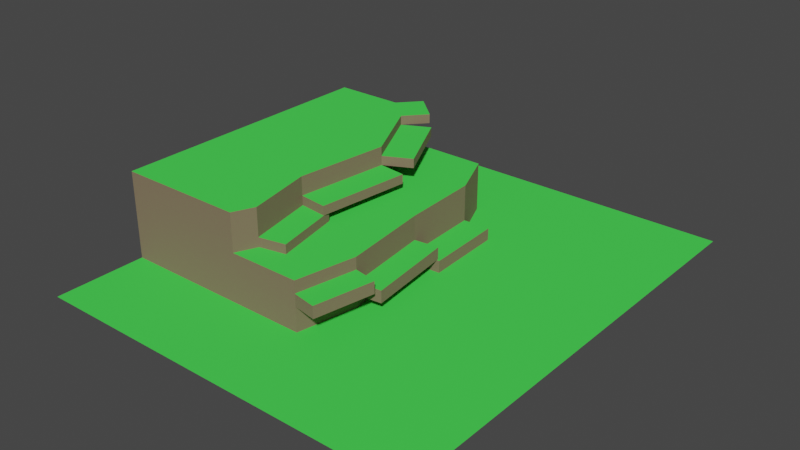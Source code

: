 # Source: testarea.blend  (saved by Blender 2.80.75; exported with 4.5.12 LTS)
import bpy
from mathutils import Matrix  # noqa: F401  (used for matrix-valued properties, if any)

bpy.ops.wm.read_factory_settings(use_empty=True)
scene = bpy.context.scene
scene.name = 'Scene'

# ---- collections
col_collection = bpy.data.collections.new('Collection'); scene.collection.children.link(col_collection)

# ---- materials (node trees are filled in below, after node groups)
mat_material_001 = bpy.data.materials.new('Material.001')
mat_material_001.use_transparent_shadow = False
mat_material_002 = bpy.data.materials.new('Material.002')
mat_material_002.use_transparent_shadow = False

# ---- material node trees
mat_material_001.use_nodes = True; mat_material_001.node_tree.nodes.clear()
_N = mat_material_001.node_tree.nodes; _L = mat_material_001.node_tree.links
n0 = _N.new('ShaderNodeOutputMaterial'); n0.name = 'Material Output'; n0.location = (300, 300)
n1 = _N.new('ShaderNodeBsdfPrincipled'); n1.name = 'Principled BSDF'; n1.location = (10, 300)
n1.distribution = 'GGX'
n1.subsurface_method = 'BURLEY'
n1.inputs[0].default_value = (0.05569, 0.8, 0.07444, 1.0)
n1.inputs[2].default_value = 0.8061
n1.inputs[3].default_value = 1.45
n1.inputs[27].default_value = (0.0, 0.0, 0.0, 1.0)
n1.inputs[28].default_value = 1.0
_L.new(n1.outputs[0], n0.inputs[0])
n0.is_active_output = True
mat_material_002.use_nodes = True; mat_material_002.node_tree.nodes.clear()
_N = mat_material_002.node_tree.nodes; _L = mat_material_002.node_tree.links
n0 = _N.new('ShaderNodeOutputMaterial'); n0.name = 'Material Output'; n0.location = (300, 300)
n1 = _N.new('ShaderNodeBsdfPrincipled'); n1.name = 'Principled BSDF'; n1.location = (10, 300)
n1.distribution = 'GGX'
n1.subsurface_method = 'BURLEY'
n1.inputs[0].default_value = (0.2245, 0.1607, 0.1022, 1.0)
n1.inputs[2].default_value = 1.0
n1.inputs[3].default_value = 1.45
n1.inputs[27].default_value = (0.0, 0.0, 0.0, 1.0)
n1.inputs[28].default_value = 1.0
_L.new(n1.outputs[0], n0.inputs[0])
n0.is_active_output = True

# ---- world
world_world = bpy.data.worlds.new('World'); scene.world = world_world
world_world.use_nodes = True; world_world.node_tree.nodes.clear()
_N = world_world.node_tree.nodes; _L = world_world.node_tree.links
n0 = _N.new('ShaderNodeOutputWorld'); n0.name = 'World Output'; n0.location = (300, 300)
n1 = _N.new('ShaderNodeBackground'); n1.name = 'Background'; n1.location = (10, 300)
n1.inputs[0].default_value = (0.05088, 0.05088, 0.05088, 1.0)
_L.new(n1.outputs[0], n0.inputs[0])
n0.is_active_output = True
world_world.color = (0.05088, 0.05088, 0.05088)
world_world.use_sun_shadow = False
world_world.sun_shadow_jitter_overblur = 0.0

# ---- meshes
me_plane = bpy.data.meshes.new('Plane')
me_plane.from_pydata([(-1.0, -1.0, 0.0), (1.79, -1.0, 0.0), (-1.0, 1.0, 0.0), (1.79, 1.0, 0.0), (-0.08559, -1.0, 0.0), (0.4267, -1.0, 0.0), (0.2659, 1.0, 0.0), (-0.4958, 1.0, 0.0), (-0.08559, -1.0, 0.624), (-0.4958, 1.0, 0.624), (-1.0, -1.0, 0.624), (-1.0, 1.0, 0.624), (0.4099, 0.6541, 0.0), (0.4347, 0.08237, 0.0), (0.5106, -0.5635, 0.0), (-1.0, 1.0, 0.3532), (-1.0, -1.0, 0.3532), (-0.4958, 1.0, 0.3532), (-0.08559, -1.0, 0.3532), (0.4267, -1.0, 0.3532), (0.2659, 1.0, 0.3532), (-0.01944, -0.8493, 0.3532), (-0.1204, -0.3649, 0.3532), (-0.04387, 0.3162, 0.3532), (-0.2982, 0.825, 0.3532), (0.4099, 0.6541, 0.3532), (0.4347, 0.08237, 0.3532), (0.5106, -0.5635, 0.3532), (-0.01944, -0.8493, 0.624), (-0.1204, -0.3649, 0.624), (-0.04387, 0.3162, 0.624), (-0.2982, 0.825, 0.624), (0.5106, -0.5635, 0.0), (0.4267, -1.0, 0.0), (0.5106, -0.5635, 0.3532), (0.4267, -1.0, 0.3532), (-1.0, -1.0, 0.1766), (-0.4958, 1.0, 0.1766), (-1.0, 1.0, 0.1766), (0.4099, 0.6541, 0.1766), (0.2659, 1.0, 0.1766), (0.4347, 0.08237, 0.1766), (-0.08559, -1.0, 0.1766), (0.5106, -0.5635, 0.1766), (0.4267, -1.0, 0.1766), (0.5106, -0.5635, 0.1766), (0.4267, -1.0, 0.1766), (-1.0, 1.0, 0.4886), (-0.4958, 1.0, 0.4886), (-0.2982, 0.825, 0.4886), (-0.04387, 0.3162, 0.4886), (-0.1204, -0.3649, 0.4886), (-0.01944, -0.8493, 0.4886), (-0.08559, -1.0, 0.4886), (-1.0, -1.0, 0.4886), (-0.4958, 1.0, 0.4209), (-0.04387, 0.3162, 0.4209), (-0.01944, -0.8493, 0.4209), (-1.0, -1.0, 0.4209), (-1.0, 1.0, 0.4209), (-0.2982, 0.825, 0.4209), (-0.1204, -0.3649, 0.4209), (-0.08559, -1.0, 0.4209), (-0.4958, 1.0, 0.08829), (0.4099, 0.6541, 0.08829), (0.4347, 0.08237, 0.08829), (0.5106, -0.5635, 0.08829), (0.5106, -0.5635, 0.08829), (-1.0, -1.0, 0.08829), (-1.0, 1.0, 0.08829), (0.2659, 1.0, 0.08829), (-0.08559, -1.0, 0.08829), (0.4267, -1.0, 0.08829), (0.4267, -1.0, 0.08829), (-1.0, -1.0, 0.2649), (-1.0, 1.0, 0.2649), (0.2659, 1.0, 0.2649), (-0.08559, -1.0, 0.2649), (0.4267, -1.0, 0.2649), (0.4267, -1.0, 0.2649), (-0.4958, 1.0, 0.2649), (0.4099, 0.6541, 0.2649), (0.4347, 0.08237, 0.2649), (0.5106, -0.5635, 0.2649), (0.5106, -0.5635, 0.2649), (-1.0, 1.0, 0.5563), (-0.2982, 0.825, 0.5563), (-0.1204, -0.3649, 0.5563), (-0.08559, -1.0, 0.5563), (-0.4958, 1.0, 0.5563), (-0.04387, 0.3162, 0.5563), (-0.01944, -0.8493, 0.5563), (-1.0, -1.0, 0.5563), (0.1708, -0.8096, 0.3532), (0.06984, -0.3253, 0.3532), (0.1708, -0.8096, 0.4209), (0.06984, -0.3253, 0.4209), (0.08264, -0.3878, 0.4209), (0.08264, -0.3878, 0.4886), (0.1592, 0.2934, 0.4886), (0.1592, 0.2934, 0.4209), (0.1537, 0.415, 0.5563), (0.1537, 0.415, 0.4886), (-0.1006, 0.9238, 0.4886), (-0.1006, 0.9238, 0.5563), (-0.1612, 0.9797, 0.624), (-0.3589, 1.155, 0.624), (-0.1612, 0.9797, 0.5563), (-0.3589, 1.155, 0.5563), (0.6059, 0.6626, 0.08829), (0.6059, 0.6626, 0.0), (0.6307, 0.09087, 0.0), (0.6307, 0.09087, 0.08829), (0.6118, 0.1032, 0.1766), (0.6877, -0.5427, 0.1766), (0.6118, 0.1032, 0.08829), (0.6877, -0.5427, 0.08829), (0.6828, -0.5966, 0.2649), (0.6828, -0.5966, 0.1766), (0.5989, -1.033, 0.1766), (0.5989, -1.033, 0.2649), (-1.0, -1.656, 0.0), (1.79, -1.656, 0.0), (-0.08559, -1.656, 0.0), (0.4267, -1.656, 0.0), (-1.0, 1.621, 0.0), (1.79, 1.621, 0.0), (0.2659, 1.621, 0.0), (-0.4958, 1.621, 0.0)], [], [(80, 75, 15, 17), (81, 76, 20, 25), (6, 12, 13, 14, 5, 1, 3), (89, 85, 11, 9), (17, 24, 23, 22, 21, 18, 19, 27, 26, 25, 20), (75, 74, 16, 15), (76, 80, 17, 20), (82, 81, 25, 26), (74, 77, 18, 16), (83, 82, 26, 27), (77, 78, 19, 18), (5, 14, 32, 33), (10, 8, 28, 29, 30, 31, 9, 11), (90, 86, 31, 30), (91, 87, 29, 28), (92, 88, 8, 10), (85, 92, 10, 11), (9, 31, 105, 106), (87, 90, 30, 29), (88, 91, 28, 8), (79, 84, 34, 35), (72, 5, 33, 73), (27, 19, 35, 34), (83, 27, 34, 84), (66, 43, 45, 67), (78, 44, 46, 79), (73, 67, 45, 46), (71, 72, 44, 42), (66, 65, 115, 116), (68, 71, 42, 36), (65, 64, 39, 41), (70, 63, 37, 40), (69, 68, 36, 38), (64, 70, 40, 39), (63, 69, 38, 37), (62, 57, 52, 53), (61, 56, 100, 97), (60, 55, 48, 49), (59, 58, 54, 47), (58, 62, 53, 54), (57, 61, 51, 52), (56, 60, 49, 50), (55, 59, 47, 48), (17, 15, 59, 55), (23, 24, 60, 56), (21, 22, 94, 93), (16, 18, 62, 58), (15, 16, 58, 59), (24, 17, 55, 60), (22, 23, 56, 61), (18, 21, 57, 62), (7, 2, 69, 63), (12, 6, 70, 64), (2, 0, 68, 69), (6, 7, 63, 70), (65, 13, 111, 112), (0, 4, 71, 68), (14, 13, 65, 66), (4, 5, 72, 71), (33, 32, 67, 73), (14, 66, 67, 32), (44, 72, 73, 46), (19, 78, 79, 35), (43, 83, 84, 45), (84, 79, 120, 117), (42, 44, 78, 77), (43, 41, 82, 83), (36, 42, 77, 74), (41, 39, 81, 82), (40, 37, 80, 76), (38, 36, 74, 75), (39, 40, 76, 81), (37, 38, 75, 80), (53, 52, 91, 88), (51, 50, 90, 87), (49, 48, 89, 86), (47, 54, 92, 85), (54, 53, 88, 92), (52, 51, 87, 91), (90, 50, 102, 101), (48, 47, 85, 89), (93, 94, 96, 95), (61, 57, 95, 96), (57, 21, 93, 95), (22, 61, 96, 94), (97, 100, 99, 98), (56, 50, 99, 100), (51, 61, 97, 98), (50, 51, 98, 99), (102, 103, 104, 101), (50, 49, 103, 102), (86, 90, 101, 104), (49, 86, 104, 103), (107, 108, 106, 105), (89, 9, 106, 108), (31, 86, 107, 105), (86, 89, 108, 107), (111, 110, 109, 112), (64, 65, 112, 109), (13, 12, 110, 111), (12, 64, 109, 110), (116, 115, 113, 114), (65, 41, 113, 115), (41, 43, 114, 113), (43, 66, 116, 114), (119, 118, 117, 120), (79, 46, 119, 120), (46, 45, 118, 119), (45, 84, 117, 118), (5, 4, 123, 124), (4, 0, 121, 123), (1, 5, 124, 122), (7, 6, 127, 128), (6, 3, 126, 127), (2, 7, 128, 125)])
me_plane.polygons.foreach_set('material_index', [1, 1, 0, 1, 0, 1, 1, 1, 1, 1, 1, 1, 0, 1, 1, 1, 1, 0, 1, 1, 1, 1, 1, 1, 1, 1, 1, 1, 1, 1, 1, 1, 1, 1, 1, 1, 1, 1, 1, 1, 1, 1, 1, 1, 1, 1, 1, 1, 1, 1, 1, 1, 1, 1, 1, 1, 1, 1, 1, 1, 1, 1, 1, 1, 0, 1, 1, 1, 1, 1, 1, 1, 1, 1, 1, 1, 1, 1, 1, 1, 1, 1, 0, 1, 1, 1, 1, 1, 0, 1, 1, 0, 1, 1, 1, 1, 1, 1, 0, 1, 1, 1, 1, 0, 1, 1, 1, 1, 1, 0, 0, 0, 0, 0, 0])
_uv = me_plane.uv_layers.new(name='UVMap')
_uv.uv.foreach_set('vector', [0.0, 0.0, 0.0, 0.0, 0.0, 0.0, 0.0, 0.0, 0.7049, 0.827, 0.633, 1.0, 0.633, 1.0, 0.7049, 0.827, 0.633, 1.0, 0.7049, 0.827, 0.7174, 0.5412, 0.7553, 0.2182, 0.7134, 0.0, 1.0, 0.0, 1.0, 1.0, 0.0, 0.0, 0.0, 0.0, 0.0, 0.0, 0.0, 0.0, 0.2521, 1.0, 0.3509, 0.9125, 0.4781, 0.6581, 0.4398, 0.3175, 0.4903, 0.07535, 0.4572, 0.0, 0.7134, 0.0, 0.7553, 0.2182, 0.7174, 0.5412, 0.7049, 0.827, 0.633, 1.0, 0.0, 0.0, 0.0, 0.0, 0.0, 0.0, 0.0, 0.0, 0.0, 0.0, 0.0, 0.0, 0.0, 0.0, 0.0, 0.0, 0.7174, 0.5412, 0.7049, 0.827, 0.7049, 0.827, 0.7174, 0.5412, 0.0, 0.0, 0.0, 0.0, 0.0, 0.0, 0.0, 0.0, 0.7553, 0.2182, 0.7174, 0.5412, 0.7174, 0.5412, 0.7553, 0.2182, 0.0, 0.0, 0.0, 0.0, 0.0, 0.0, 0.0, 0.0, 0.7134, 0.0, 0.7553, 0.2182, 0.7553, 0.2182, 0.7134, 0.0, 0.0, 0.0, 0.4572, 0.0, 0.4903, 0.07535, 0.4398, 0.3175, 0.4781, 0.6581, 0.3509, 0.9125, 0.2521, 1.0, 0.0, 1.0, 0.4781, 0.6581, 0.3509, 0.9125, 0.3509, 0.9125, 0.4781, 0.6581, 0.4903, 0.07535, 0.4398, 0.3175, 0.4398, 0.3175, 0.4903, 0.07535, 0.0, 0.0, 0.0, 0.0, 0.0, 0.0, 0.0, 0.0, 0.0, 0.0, 0.0, 0.0, 0.0, 0.0, 0.0, 0.0, 0.2521, 1.0, 0.3509, 0.9125, 0.3509, 0.9125, 0.2521, 1.0, 0.4398, 0.3175, 0.4781, 0.6581, 0.4781, 0.6581, 0.4398, 0.3175, 0.4572, 0.0, 0.4903, 0.07535, 0.4903, 0.07535, 0.4572, 0.0, 0.7134, 0.0, 0.7553, 0.2182, 0.7553, 0.2182, 0.7134, 0.0, 0.0, 0.0, 0.0, 0.0, 0.0, 0.0, 0.0, 0.0, 0.7553, 0.2182, 0.7134, 0.0, 0.7134, 0.0, 0.7553, 0.2182, 0.7553, 0.2182, 0.7553, 0.2182, 0.7553, 0.2182, 0.7553, 0.2182, 0.7553, 0.2182, 0.7553, 0.2182, 0.7553, 0.2182, 0.7553, 0.2182, 0.0, 0.0, 0.0, 0.0, 0.0, 0.0, 0.0, 0.0, 0.7134, 0.0, 0.7553, 0.2182, 0.7553, 0.2182, 0.7134, 0.0, 0.0, 0.0, 0.0, 0.0, 0.0, 0.0, 0.0, 0.0, 0.7553, 0.2182, 0.7174, 0.5412, 0.7174, 0.5412, 0.7553, 0.2182, 0.0, 0.0, 0.0, 0.0, 0.0, 0.0, 0.0, 0.0, 0.7174, 0.5412, 0.7049, 0.827, 0.7049, 0.827, 0.7174, 0.5412, 0.0, 0.0, 0.0, 0.0, 0.0, 0.0, 0.0, 0.0, 0.0, 0.0, 0.0, 0.0, 0.0, 0.0, 0.0, 0.0, 0.7049, 0.827, 0.633, 1.0, 0.633, 1.0, 0.7049, 0.827, 0.0, 0.0, 0.0, 0.0, 0.0, 0.0, 0.0, 0.0, 0.4572, 0.0, 0.4903, 0.07535, 0.4903, 0.07535, 0.4572, 0.0, 0.4398, 0.3175, 0.4781, 0.6581, 0.4781, 0.6581, 0.4398, 0.3175, 0.3509, 0.9125, 0.2521, 1.0, 0.2521, 1.0, 0.3509, 0.9125, 0.0, 0.0, 0.0, 0.0, 0.0, 0.0, 0.0, 0.0, 0.0, 0.0, 0.0, 0.0, 0.0, 0.0, 0.0, 0.0, 0.4903, 0.07535, 0.4398, 0.3175, 0.4398, 0.3175, 0.4903, 0.07535, 0.4781, 0.6581, 0.3509, 0.9125, 0.3509, 0.9125, 0.4781, 0.6581, 0.0, 0.0, 0.0, 0.0, 0.0, 0.0, 0.0, 0.0, 0.0, 0.0, 0.0, 0.0, 0.0, 0.0, 0.0, 0.0, 0.4781, 0.6581, 0.3509, 0.9125, 0.3509, 0.9125, 0.4781, 0.6581, 0.4903, 0.07535, 0.4398, 0.3175, 0.4398, 0.3175, 0.4903, 0.07535, 0.0, 0.0, 0.0, 0.0, 0.0, 0.0, 0.0, 0.0, 0.0, 0.0, 0.0, 0.0, 0.0, 0.0, 0.0, 0.0, 0.3509, 0.9125, 0.2521, 1.0, 0.2521, 1.0, 0.3509, 0.9125, 0.4398, 0.3175, 0.4781, 0.6581, 0.4781, 0.6581, 0.4398, 0.3175, 0.4572, 0.0, 0.4903, 0.07535, 0.4903, 0.07535, 0.4572, 0.0, 0.0, 0.0, 0.0, 0.0, 0.0, 0.0, 0.0, 0.0, 0.7049, 0.827, 0.633, 1.0, 0.633, 1.0, 0.7049, 0.827, 0.0, 0.0, 0.0, 0.0, 0.0, 0.0, 0.0, 0.0, 0.0, 0.0, 0.0, 0.0, 0.0, 0.0, 0.0, 0.0, 0.7174, 0.5412, 0.7174, 0.5412, 0.7174, 0.5412, 0.7174, 0.5412, 0.0, 0.0, 0.0, 0.0, 0.0, 0.0, 0.0, 0.0, 0.7553, 0.2182, 0.7174, 0.5412, 0.7174, 0.5412, 0.7553, 0.2182, 0.0, 0.0, 0.0, 0.0, 0.0, 0.0, 0.0, 0.0, 0.7134, 0.0, 0.7553, 0.2182, 0.7553, 0.2182, 0.7134, 0.0, 0.7553, 0.2182, 0.7553, 0.2182, 0.7553, 0.2182, 0.7553, 0.2182, 0.0, 0.0, 0.0, 0.0, 0.0, 0.0, 0.0, 0.0, 0.0, 0.0, 0.0, 0.0, 0.0, 0.0, 0.0, 0.0, 0.7553, 0.2182, 0.7553, 0.2182, 0.7553, 0.2182, 0.7553, 0.2182, 0.7553, 0.2182, 0.7134, 0.0, 0.7134, 0.0, 0.7553, 0.2182, 0.0, 0.0, 0.0, 0.0, 0.0, 0.0, 0.0, 0.0, 0.7553, 0.2182, 0.7174, 0.5412, 0.7174, 0.5412, 0.7553, 0.2182, 0.0, 0.0, 0.0, 0.0, 0.0, 0.0, 0.0, 0.0, 0.7174, 0.5412, 0.7049, 0.827, 0.7049, 0.827, 0.7174, 0.5412, 0.0, 0.0, 0.0, 0.0, 0.0, 0.0, 0.0, 0.0, 0.0, 0.0, 0.0, 0.0, 0.0, 0.0, 0.0, 0.0, 0.7049, 0.827, 0.633, 1.0, 0.633, 1.0, 0.7049, 0.827, 0.0, 0.0, 0.0, 0.0, 0.0, 0.0, 0.0, 0.0, 0.4572, 0.0, 0.4903, 0.07535, 0.4903, 0.07535, 0.4572, 0.0, 0.4398, 0.3175, 0.4781, 0.6581, 0.4781, 0.6581, 0.4398, 0.3175, 0.3509, 0.9125, 0.2521, 1.0, 0.2521, 1.0, 0.3509, 0.9125, 0.0, 0.0, 0.0, 0.0, 0.0, 0.0, 0.0, 0.0, 0.0, 0.0, 0.0, 0.0, 0.0, 0.0, 0.0, 0.0, 0.4903, 0.07535, 0.4398, 0.3175, 0.4398, 0.3175, 0.4903, 0.07535, 0.4781, 0.6581, 0.4781, 0.6581, 0.4781, 0.6581, 0.4781, 0.6581, 0.0, 0.0, 0.0, 0.0, 0.0, 0.0, 0.0, 0.0, 0.4903, 0.07535, 0.4398, 0.3175, 0.4398, 0.3175, 0.4903, 0.07535, 0.4398, 0.3175, 0.4903, 0.07535, 0.4903, 0.07535, 0.4398, 0.3175, 0.4903, 0.07535, 0.4903, 0.07535, 0.4903, 0.07535, 0.4903, 0.07535, 0.4398, 0.3175, 0.4398, 0.3175, 0.4398, 0.3175, 0.4398, 0.3175, 0.4398, 0.3175, 0.4781, 0.6581, 0.4781, 0.6581, 0.4398, 0.3175, 0.4781, 0.6581, 0.4781, 0.6581, 0.4781, 0.6581, 0.4781, 0.6581, 0.4398, 0.3175, 0.4398, 0.3175, 0.4398, 0.3175, 0.4398, 0.3175, 0.4781, 0.6581, 0.4398, 0.3175, 0.4398, 0.3175, 0.4781, 0.6581, 0.4781, 0.6581, 0.3509, 0.9125, 0.3509, 0.9125, 0.4781, 0.6581, 0.4781, 0.6581, 0.3509, 0.9125, 0.3509, 0.9125, 0.4781, 0.6581, 0.3509, 0.9125, 0.4781, 0.6581, 0.4781, 0.6581, 0.3509, 0.9125, 0.3509, 0.9125, 0.3509, 0.9125, 0.3509, 0.9125, 0.3509, 0.9125, 0.3509, 0.9125, 0.2521, 1.0, 0.2521, 1.0, 0.3509, 0.9125, 0.0, 0.0, 0.0, 0.0, 0.0, 0.0, 0.0, 0.0, 0.3509, 0.9125, 0.3509, 0.9125, 0.3509, 0.9125, 0.3509, 0.9125, 0.3509, 0.9125, 0.2521, 1.0, 0.2521, 1.0, 0.3509, 0.9125, 0.7174, 0.5412, 0.7049, 0.827, 0.7049, 0.827, 0.7174, 0.5412, 0.7049, 0.827, 0.7174, 0.5412, 0.7174, 0.5412, 0.7049, 0.827, 0.7174, 0.5412, 0.7049, 0.827, 0.7049, 0.827, 0.7174, 0.5412, 0.7049, 0.827, 0.7049, 0.827, 0.7049, 0.827, 0.7049, 0.827, 0.7553, 0.2182, 0.7174, 0.5412, 0.7174, 0.5412, 0.7553, 0.2182, 0.7174, 0.5412, 0.7174, 0.5412, 0.7174, 0.5412, 0.7174, 0.5412, 0.7174, 0.5412, 0.7553, 0.2182, 0.7553, 0.2182, 0.7174, 0.5412, 0.7553, 0.2182, 0.7553, 0.2182, 0.7553, 0.2182, 0.7553, 0.2182, 0.7134, 0.0, 0.7553, 0.2182, 0.7553, 0.2182, 0.7134, 0.0, 0.0, 0.0, 0.0, 0.0, 0.0, 0.0, 0.0, 0.0, 0.7134, 0.0, 0.7553, 0.2182, 0.7553, 0.2182, 0.7134, 0.0, 0.7553, 0.2182, 0.7553, 0.2182, 0.7553, 0.2182, 0.7553, 0.2182, 0.0, 0.0, 0.0, 0.0, 0.0, 0.0, 0.0, 0.0, 0.0, 0.0, 0.0, 0.0, 0.0, 0.0, 0.0, 0.0, 1.0, 0.0, 0.7134, 0.0, 0.7134, 0.0, 1.0, 0.0, 0.0, 0.0, 0.0, 0.0, 0.0, 0.0, 0.0, 0.0, 0.633, 1.0, 1.0, 1.0, 1.0, 1.0, 0.633, 1.0, 0.0, 0.0, 0.0, 0.0, 0.0, 0.0, 0.0, 0.0])
me_plane.materials.append(mat_material_001)
me_plane.materials.append(mat_material_002)
me_plane.use_remesh_preserve_volume = False
me_plane.use_remesh_preserve_attributes = False
me_plane.use_mirror_vertex_groups = False
me_plane.update()

# ---- objects
ob_plane = bpy.data.objects.new('Plane', me_plane)

# ---- transforms, parenting, visibility, modifiers, constraints
ob_plane.location = (0.0, 0.0, 0.0)
ob_plane.scale = (20.01, 20.01, 20.01)
ob_plane.lineart.crease_threshold = 0.0

# ---- collection membership
col_collection.objects.link(ob_plane)

# ---- scene / render settings (as saved in the file)
scene.frame_start = 1; scene.frame_end = 250; scene.frame_set(1)
scene.render.engine = 'BLENDER_EEVEE_NEXT'
scene.cycles.use_denoising = False
scene.cycles.samples = 128
scene.cycles.sampling_pattern = 'TABULATED_SOBOL'
scene.cycles.use_adaptive_sampling = False
scene.cycles.use_light_tree = False
scene.view_settings.view_transform = 'Filmic'
bpy.context.view_layer.update()

# ---- added for rendering (the .blend has no active camera and no usable light): camera, sun
cam_auto = bpy.data.cameras.new('AutoCamera')
cam_auto.lens = 50.0
cam_auto.sensor_width = 36.0
cam_auto.clip_end = 1413.01
ob_auto_camera = bpy.data.objects.new('AutoCamera', cam_auto)
scene.collection.objects.link(ob_auto_camera)
ob_auto_camera.location = (88.4189, -96.9696, 70.6529)
ob_auto_camera.rotation_euler = (1.09748, -7.21219e-08, 0.694738)
scene.camera = ob_auto_camera
light_auto_sun = bpy.data.lights.new('AutoSun', 'SUN')
light_auto_sun.energy = 3.0
light_auto_sun.angle = 0.0523599
ob_auto_sun = bpy.data.objects.new('AutoSun', light_auto_sun)
scene.collection.objects.link(ob_auto_sun)
ob_auto_sun.rotation_euler = (0.872665, 0.174533, 0.523599)
bpy.context.view_layer.update()
